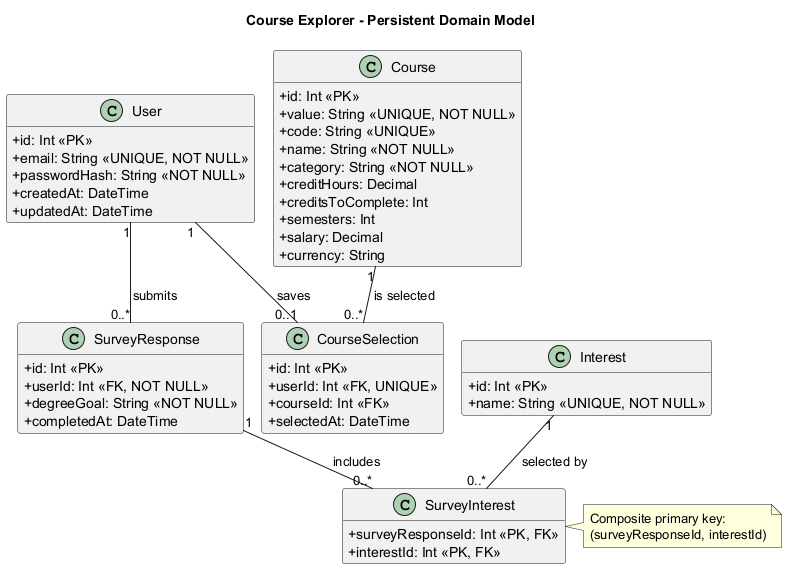

The diagram above was rendered by PlantUML. Its source (embedded in the PNG):
@startuml
!pragma layout smetana
title Course Explorer - Persistent Domain Model
hide methods
skinparam classAttributeIconSize 0

class User {
  +id: Int <<PK>>
  +email: String <<UNIQUE, NOT NULL>>
  +passwordHash: String <<NOT NULL>>
  +createdAt: DateTime
  +updatedAt: DateTime
}

class SurveyResponse {
  +id: Int <<PK>>
  +userId: Int <<FK, NOT NULL>>
  +degreeGoal: String <<NOT NULL>>
  +completedAt: DateTime
}

class Interest {
  +id: Int <<PK>>
  +name: String <<UNIQUE, NOT NULL>>
}

class SurveyInterest {
  +surveyResponseId: Int <<PK, FK>>
  +interestId: Int <<PK, FK>>
}

class Course {
  +id: Int <<PK>>
  +value: String <<UNIQUE, NOT NULL>>
  +code: String <<UNIQUE>>
  +name: String <<NOT NULL>>
  +category: String <<NOT NULL>>
  +creditHours: Decimal
  +creditsToComplete: Int
  +semesters: Int
  +salary: Decimal
  +currency: String
}

class CourseSelection {
  +id: Int <<PK>>
  +userId: Int <<FK, UNIQUE>>
  +courseId: Int <<FK>>
  +selectedAt: DateTime
}

User "1" -- "0..*" SurveyResponse : submits
SurveyResponse "1" -- "0..*" SurveyInterest : includes
Interest "1" -- "0..*" SurveyInterest : selected by
User "1" -- "0..1" CourseSelection : saves
Course "1" -- "0..*" CourseSelection : is selected

note right of SurveyInterest
  Composite primary key:
  (surveyResponseId, interestId)
end note
@enduml